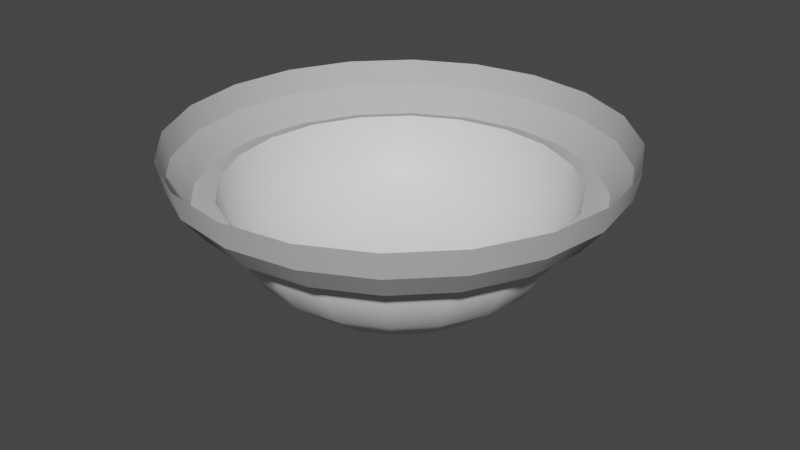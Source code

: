 # Source: ceilingLight.blend  (saved by Blender 2.92.15; exported with 4.5.12 LTS)
import bpy
from mathutils import Matrix  # noqa: F401  (used for matrix-valued properties, if any)

bpy.ops.wm.read_factory_settings(use_empty=True)
scene = bpy.context.scene
scene.name = 'Scene'

# ---- collections
col_collection = bpy.data.collections.new('Collection'); scene.collection.children.link(col_collection)

# ---- materials (node trees are filled in below, after node groups)
mat_lightbase = bpy.data.materials.new('LightBase')
mat_lightbase.use_transparent_shadow = False
mat_lightbase.diffuse_color = (0.5, 0.5, 0.5, 1.0)
mat_lightbase.roughness = 1.0
mat_lightglass = bpy.data.materials.new('LightGlass')
mat_lightglass.use_transparent_shadow = False

# ---- material node trees
mat_lightbase.use_nodes = True; mat_lightbase.node_tree.nodes.clear()
_N = mat_lightbase.node_tree.nodes; _L = mat_lightbase.node_tree.links
n0 = _N.new('ShaderNodeBsdfPrincipled'); n0.name = 'Principled BSDF'; n0.location = (10, 300)
n0.distribution = 'GGX'
n0.subsurface_method = 'BURLEY'
n0.inputs[0].default_value = (0.5, 0.5, 0.5, 1.0)
n0.inputs[2].default_value = 1.0
n0.inputs[3].default_value = 1.0
n0.inputs[27].default_value = (0.0, 0.0, 0.0, 1.0)
n0.inputs[28].default_value = 1.0
n1 = _N.new('ShaderNodeOutputMaterial'); n1.name = 'Material Output'; n1.location = (300, 300)
_L.new(n0.outputs[0], n1.inputs[0])
n1.is_active_output = True
mat_lightglass.use_nodes = True; mat_lightglass.node_tree.nodes.clear()
_N = mat_lightglass.node_tree.nodes; _L = mat_lightglass.node_tree.links
n0 = _N.new('ShaderNodeBsdfPrincipled'); n0.name = 'Principled BSDF'; n0.location = (10, 300)
n0.distribution = 'GGX'
n0.subsurface_method = 'BURLEY'
n0.inputs[3].default_value = 1.45
n0.inputs[27].default_value = (0.0, 0.0, 0.0, 1.0)
n0.inputs[28].default_value = 1.0
n1 = _N.new('ShaderNodeOutputMaterial'); n1.name = 'Material Output'; n1.location = (300, 300)
_L.new(n0.outputs[0], n1.inputs[0])
n1.is_active_output = True

# ---- world
world_world = bpy.data.worlds.new('World'); scene.world = world_world
world_world.use_nodes = True; world_world.node_tree.nodes.clear()
_N = world_world.node_tree.nodes; _L = world_world.node_tree.links
n0 = _N.new('ShaderNodeOutputWorld'); n0.name = 'World Output'; n0.location = (300, 300)
n1 = _N.new('ShaderNodeBackground'); n1.name = 'Background'; n1.location = (10, 300)
n1.inputs[0].default_value = (0.05088, 0.05088, 0.05088, 1.0)
_L.new(n1.outputs[0], n0.inputs[0])
n0.is_active_output = True
world_world.color = (0.05088, 0.05088, 0.05088)
world_world.use_sun_shadow = False
world_world.sun_shadow_jitter_overblur = 0.0

# ---- meshes
me_eb_ceiling_light_01 = bpy.data.meshes.new('eb_ceiling_light_01')
me_eb_ceiling_light_01.from_pydata([(15.44, 0.0, -11.22), (18.15, 0.0, -5.897), (17.7, -2.217, -5.75), (15.05, -2.217, -10.94), (11.22, 0.0, -15.44), (10.94, -2.217, -15.05), (5.897, 0.0, -18.15), (5.75, -2.217, -17.7), (0.0, 0.0, -19.08), (0.0, -2.217, -18.61), (-5.897, 0.0, -18.15), (-5.75, -2.217, -17.7), (-11.22, 0.0, -15.44), (-10.94, -2.217, -15.05), (-15.44, 0.0, -11.22), (-15.05, -2.217, -10.94), (-18.15, 0.0, -5.897), (-17.7, -2.217, -5.75), (-19.08, 0.0, 0.0), (-18.61, -2.217, 0.0), (-18.15, 0.0, 5.897), (-17.7, -2.217, 5.75), (-15.44, 0.0, 11.22), (-15.05, -2.217, 10.94), (-11.22, 0.0, 15.44), (-10.94, -2.217, 15.05), (-5.897, 0.0, 18.15), (-5.75, -2.217, 17.7), (-1e-06, 0.0, 19.08), (-1e-06, -2.217, 18.61), (5.897, 0.0, 18.15), (5.75, -2.217, 17.7), (11.22, 0.0, 15.44), (10.94, -2.217, 15.05), (15.44, 0.0, 11.22), (15.05, -2.217, 10.94), (18.15, 0.0, 5.897), (17.7, -2.217, 5.75), (19.08, 0.0, 0.0), (18.61, -2.217, 0.0), (0.4301, -15.45, -0.1398), (0.0, -15.45, 0.0), (0.1398, -15.45, -0.4301), (-0.2658, -15.45, -0.3659), (-0.4522, -15.45, -1.2e-05), (-0.2658, -15.45, 0.3659), (0.1398, -15.45, 0.4301), (0.3659, -15.45, 0.2658), (16.0, -4.488, -5.198), (13.61, -4.488, -9.888), (9.888, -4.488, -13.61), (5.198, -4.488, -16.0), (0.0, -4.488, -16.82), (-5.198, -4.488, -16.0), (-9.888, -4.488, -13.61), (-13.61, -4.488, -9.888), (-16.0, -4.488, -5.198), (-16.82, -4.488, 0.0), (-16.0, -4.488, 5.198), (-13.61, -4.488, 9.888), (-9.888, -4.488, 13.61), (-5.198, -4.488, 16.0), (-1e-06, -4.488, 16.82), (5.198, -4.488, 16.0), (9.888, -4.488, 13.61), (13.61, -4.488, 9.888), (16.0, -4.488, 5.198), (16.82, -4.488, 0.0), (14.08, -3.94, -4.574), (11.97, -3.94, -8.7), (8.7, -3.94, -11.97), (4.574, -3.94, -14.08), (1e-06, -3.94, -14.8), (-4.574, -3.94, -14.08), (-8.7, -3.94, -11.97), (-11.97, -3.94, -8.7), (-14.08, -3.94, -4.574), (-14.8, -3.94, 0.0), (-14.08, -3.94, 4.574), (-11.97, -3.94, 8.7), (-8.7, -3.94, 11.97), (-4.574, -3.94, 14.08), (-1e-06, -3.94, 14.8), (4.574, -3.94, 14.08), (8.7, -3.94, 11.97), (11.97, -3.94, 8.7), (14.08, -3.94, 4.574), (14.8, -3.94, 0.0), (7.132, -12.75, -5.182), (8.384, -12.75, -2.724), (2.202, -13.96, -0.7154), (1.873, -13.96, -1.361), (5.182, -12.75, -7.132), (1.361, -13.96, -1.873), (2.724, -12.75, -8.384), (0.7154, -13.96, -2.202), (2e-06, -12.75, -8.816), (3e-06, -13.96, -2.315), (-2.724, -12.75, -8.384), (-0.7154, -13.96, -2.202), (-5.182, -12.75, -7.132), (-1.361, -13.96, -1.873), (-7.132, -12.75, -5.182), (-1.873, -13.96, -1.361), (-8.384, -12.75, -2.724), (-2.202, -13.96, -0.7154), (-8.816, -12.75, 0.0), (-2.315, -13.96, 0.0), (-8.384, -12.75, 2.724), (-2.202, -13.96, 0.7154), (-7.132, -12.75, 5.182), (-1.873, -13.96, 1.361), (-5.182, -12.75, 7.132), (-1.361, -13.96, 1.873), (-2.724, -12.75, 8.384), (-0.7154, -13.96, 2.202), (-2e-06, -12.75, 8.816), (-3e-06, -13.96, 2.315), (2.724, -12.75, 8.384), (0.7154, -13.96, 2.202), (5.182, -12.75, 7.132), (1.361, -13.96, 1.873), (7.132, -12.75, 5.182), (1.873, -13.96, 1.361), (8.384, -12.75, 2.724), (2.202, -13.96, 0.7154), (8.816, -12.75, -1.2e-05), (2.315, -13.96, -1.2e-05), (0.8071, -14.59, -0.2623), (0.2622, -14.59, -0.8071), (-0.4988, -14.59, -0.6865), (-0.8486, -14.59, 0.0), (-0.4988, -14.59, 0.6865), (0.2622, -14.59, 0.8071), (0.6865, -14.59, 0.4988), (13.39, -7.095, -4.351), (11.72, -9.9, -3.81), (9.974, -9.9, -7.246), (11.39, -7.095, -8.276), (14.08, -7.095, -1.2e-05), (12.33, -9.9, -1.2e-05), (7.246, -9.9, -9.974), (8.276, -7.095, -11.39), (3.81, -9.9, -11.72), (4.351, -7.095, -13.39), (1e-06, -9.9, -12.33), (1e-06, -7.095, -14.08), (-3.81, -9.9, -11.72), (-4.351, -7.095, -13.39), (-7.246, -9.9, -9.974), (-8.276, -7.095, -11.39), (-9.974, -9.9, -7.246), (-11.39, -7.095, -8.276), (-11.72, -9.9, -3.81), (-13.39, -7.095, -4.351), (-12.33, -9.9, 0.0), (-14.08, -7.095, 0.0), (-11.72, -9.9, 3.81), (-13.39, -7.095, 4.351), (-9.974, -9.9, 7.246), (-11.39, -7.095, 8.276), (-7.246, -9.9, 9.974), (-8.276, -7.095, 11.39), (-3.81, -9.9, 11.72), (-4.351, -7.095, 13.39), (-1e-06, -9.9, 12.33), (-1e-06, -7.095, 14.08), (3.81, -9.9, 11.72), (4.351, -7.095, 13.39), (7.246, -9.9, 9.974), (8.276, -7.095, 11.39), (9.974, -9.9, 7.246), (11.39, -7.095, 8.276), (11.72, -9.9, 3.81), (13.39, -7.095, 4.351)], [], [(0, 1, 2, 3), (4, 0, 3, 5), (6, 4, 5, 7), (8, 6, 7, 9), (10, 8, 9, 11), (12, 10, 11, 13), (14, 12, 13, 15), (16, 14, 15, 17), (18, 16, 17, 19), (20, 18, 19, 21), (22, 20, 21, 23), (24, 22, 23, 25), (26, 24, 25, 27), (28, 26, 27, 29), (30, 28, 29, 31), (32, 30, 31, 33), (34, 32, 33, 35), (36, 34, 35, 37), (38, 36, 37, 39), (1, 38, 39, 2), (40, 41, 42), (42, 41, 43), (43, 41, 44), (44, 41, 45), (45, 41, 46), (46, 41, 47), (47, 41, 40), (3, 2, 48, 49), (5, 3, 49, 50), (7, 5, 50, 51), (9, 7, 51, 52), (11, 9, 52, 53), (13, 11, 53, 54), (15, 13, 54, 55), (17, 15, 55, 56), (19, 17, 56, 57), (21, 19, 57, 58), (23, 21, 58, 59), (25, 23, 59, 60), (27, 25, 60, 61), (29, 27, 61, 62), (31, 29, 62, 63), (33, 31, 63, 64), (35, 33, 64, 65), (37, 35, 65, 66), (39, 37, 66, 67), (2, 39, 67, 48), (49, 48, 68, 69), (50, 49, 69, 70), (51, 50, 70, 71), (52, 51, 71, 72), (53, 52, 72, 73), (54, 53, 73, 74), (55, 54, 74, 75), (56, 55, 75, 76), (57, 56, 76, 77), (58, 57, 77, 78), (59, 58, 78, 79), (60, 59, 79, 80), (61, 60, 80, 81), (62, 61, 81, 82), (63, 62, 82, 83), (64, 63, 83, 84), (65, 64, 84, 85), (66, 65, 85, 86), (67, 66, 86, 87), (48, 67, 87, 68), (88, 89, 90, 91), (92, 88, 91, 93), (94, 92, 93, 95), (96, 94, 95, 97), (98, 96, 97, 99), (100, 98, 99, 101), (102, 100, 101, 103), (104, 102, 103, 105), (106, 104, 105, 107), (108, 106, 107, 109), (110, 108, 109, 111), (112, 110, 111, 113), (114, 112, 113, 115), (116, 114, 115, 117), (118, 116, 117, 119), (120, 118, 119, 121), (122, 120, 121, 123), (124, 122, 123, 125), (126, 124, 125, 127), (89, 126, 127, 90), (91, 90, 128), (93, 91, 128, 129), (95, 93, 129), (97, 95, 129), (99, 97, 129, 130), (101, 99, 130), (103, 101, 130), (105, 103, 130, 131), (107, 105, 131), (109, 107, 131), (111, 109, 131, 132), (113, 111, 132), (115, 113, 132), (117, 115, 132, 133), (119, 117, 133), (121, 119, 133), (123, 121, 133, 134), (125, 123, 134), (127, 125, 134, 128), (90, 127, 128), (40, 42, 129, 128), (42, 43, 130, 129), (43, 44, 131, 130), (44, 45, 132, 131), (45, 46, 133, 132), (46, 47, 134, 133), (47, 40, 128, 134), (135, 136, 137, 138), (136, 135, 139, 140), (138, 137, 141, 142), (142, 141, 143, 144), (144, 143, 145, 146), (146, 145, 147, 148), (148, 147, 149, 150), (150, 149, 151, 152), (152, 151, 153, 154), (154, 153, 155, 156), (156, 155, 157, 158), (158, 157, 159, 160), (160, 159, 161, 162), (162, 161, 163, 164), (164, 163, 165, 166), (166, 165, 167, 168), (168, 167, 169, 170), (170, 169, 171, 172), (172, 171, 173, 174), (174, 173, 140, 139), (69, 68, 135, 138), (70, 69, 138, 142), (71, 70, 142, 144), (72, 71, 144, 146), (73, 72, 146, 148), (74, 73, 148, 150), (75, 74, 150, 152), (76, 75, 152, 154), (77, 76, 154, 156), (78, 77, 156, 158), (79, 78, 158, 160), (80, 79, 160, 162), (81, 80, 162, 164), (82, 81, 164, 166), (83, 82, 166, 168), (84, 83, 168, 170), (85, 84, 170, 172), (86, 85, 172, 174), (87, 86, 174, 139), (68, 87, 139, 135), (137, 136, 89, 88), (141, 137, 88, 92), (143, 141, 92, 94), (145, 143, 94, 96), (147, 145, 96, 98), (149, 147, 98, 100), (151, 149, 100, 102), (153, 151, 102, 104), (155, 153, 104, 106), (157, 155, 106, 108), (159, 157, 108, 110), (161, 159, 110, 112), (163, 161, 112, 114), (165, 163, 114, 116), (167, 165, 116, 118), (169, 167, 118, 120), (171, 169, 120, 122), (173, 171, 122, 124), (140, 173, 124, 126), (136, 140, 126, 89)])
me_eb_ceiling_light_01.polygons.foreach_set('use_smooth', [True] * 174)
me_eb_ceiling_light_01.polygons.foreach_set('material_index', [0, 0, 0, 0, 0, 0, 0, 0, 0, 0, 0, 0, 0, 0, 0, 0, 0, 0, 0, 0, 1, 1, 1, 1, 1, 1, 1, 0, 0, 0, 0, 0, 0, 0, 0, 0, 0, 0, 0, 0, 0, 0, 0, 0, 0, 0, 0, 0, 0, 0, 0, 0, 0, 0, 0, 0, 0, 0, 0, 0, 0, 0, 0, 0, 0, 0, 0, 1, 1, 1, 1, 1, 1, 1, 1, 1, 1, 1, 1, 1, 1, 1, 1, 1, 1, 1, 1, 1, 1, 1, 1, 1, 1, 1, 1, 1, 1, 1, 1, 1, 1, 1, 1, 1, 1, 1, 1, 1, 1, 1, 1, 1, 1, 1, 1, 1, 1, 1, 1, 1, 1, 1, 1, 1, 1, 1, 1, 1, 1, 1, 1, 1, 1, 1, 1, 1, 1, 1, 1, 1, 1, 1, 1, 1, 1, 1, 1, 1, 1, 1, 1, 1, 1, 1, 1, 1, 1, 1, 1, 1, 1, 1, 1, 1, 1, 1, 1, 1, 1, 1, 1, 1, 1, 1])
_k = set([(0, 1), (0, 4), (1, 38), (2, 3), (2, 39), (3, 5), (4, 6), (5, 7), (6, 8), (7, 9), (8, 10), (9, 11), (10, 12), (11, 13), (12, 14), (13, 15), (14, 16), (15, 17), (16, 18), (17, 19), (18, 20), (19, 21), (20, 22), (21, 23), (22, 24), (23, 25), (24, 26), (25, 27), (26, 28), (27, 29), (28, 30), (29, 31), (30, 32), (31, 33), (32, 34), (33, 35), (34, 36), (35, 37), (36, 38), (37, 39), (48, 49), (48, 67), (49, 50), (50, 51), (51, 52), (52, 53), (53, 54), (54, 55), (55, 56), (56, 57), (57, 58), (58, 59), (59, 60), (60, 61), (61, 62), (62, 63), (63, 64), (64, 65), (65, 66), (66, 67), (68, 69), (68, 87), (69, 70), (70, 71), (71, 72), (72, 73), (73, 74), (74, 75), (75, 76), (76, 77), (77, 78), (78, 79), (79, 80), (80, 81), (81, 82), (82, 83), (83, 84), (84, 85), (85, 86), (86, 87), (90, 91), (90, 127), (91, 93), (93, 95), (95, 97), (97, 99), (99, 101), (101, 103), (103, 105), (105, 107), (107, 109), (109, 111), (111, 113), (113, 115), (115, 117), (117, 119), (119, 121), (121, 123), (123, 125), (125, 127), (128, 129), (128, 134), (129, 130), (130, 131), (131, 132), (132, 133), (133, 134)])
me_eb_ceiling_light_01.attributes.new('sharp_edge', 'BOOLEAN', 'EDGE').data.foreach_set('value', [ (min(e.vertices), max(e.vertices)) in _k for e in me_eb_ceiling_light_01.edges])
_uv = me_eb_ceiling_light_01.uv_layers.new(name='UVMap')
_uv.uv.foreach_set('vector', [0.2087, 0.3831, 0.1111, 0.3831, 0.1111, 0.3337, 0.2087, 0.3337, 0.3064, 0.3831, 0.2087, 0.3831, 0.2087, 0.3337, 0.3064, 0.3337, 0.404, 0.3831, 0.3064, 0.3831, 0.3064, 0.3337, 0.404, 0.3337, 0.5017, 0.3831, 0.404, 0.3831, 0.404, 0.3337, 0.5017, 0.3337, 0.5993, 0.3831, 0.5017, 0.3831, 0.5017, 0.3337, 0.5993, 0.3337, 0.697, 0.3831, 0.5993, 0.3831, 0.5993, 0.3337, 0.697, 0.3337, 0.7946, 0.3831, 0.697, 0.3831, 0.697, 0.3337, 0.7946, 0.3337, 0.8923, 0.3831, 0.7946, 0.3831, 0.7946, 0.3337, 0.8923, 0.3337, 0.9899, 0.3831, 0.8923, 0.3831, 0.8923, 0.3337, 0.9899, 0.3337, 0.1093, 0.1963, 0.01165, 0.1963, 0.01165, 0.1468, 0.1093, 0.1468, 0.2069, 0.1963, 0.1093, 0.1963, 0.1093, 0.1468, 0.2069, 0.1468, 0.3046, 0.1963, 0.2069, 0.1963, 0.2069, 0.1468, 0.3046, 0.1468, 0.4022, 0.1963, 0.3046, 0.1963, 0.3046, 0.1468, 0.4022, 0.1468, 0.4999, 0.1963, 0.4022, 0.1963, 0.4022, 0.1468, 0.4999, 0.1468, 0.5975, 0.1963, 0.4999, 0.1963, 0.4999, 0.1468, 0.5975, 0.1468, 0.6952, 0.1963, 0.5975, 0.1963, 0.5975, 0.1468, 0.6952, 0.1468, 0.7928, 0.1963, 0.6952, 0.1963, 0.6952, 0.1468, 0.7928, 0.1468, 0.8905, 0.1963, 0.7928, 0.1963, 0.7928, 0.1468, 0.8905, 0.1468, 0.9881, 0.1963, 0.8905, 0.1963, 0.8905, 0.1468, 0.9881, 0.1468, 0.1111, 0.3831, 0.01342, 0.3831, 0.01342, 0.3337, 0.1111, 0.3337, 0.6862, 0.529, 0.7034, 0.5234, 0.6977, 0.5407, 0.6977, 0.5407, 0.7034, 0.5234, 0.714, 0.5381, 0.714, 0.5381, 0.7034, 0.5234, 0.7215, 0.5235, 0.7215, 0.5235, 0.7034, 0.5234, 0.7141, 0.5089, 0.7141, 0.5089, 0.7034, 0.5234, 0.6975, 0.506, 0.6975, 0.506, 0.7034, 0.5234, 0.6887, 0.5124, 0.6887, 0.5124, 0.7034, 0.5234, 0.6862, 0.529, 0.2087, 0.3337, 0.1111, 0.3337, 0.1111, 0.2694, 0.2087, 0.2694, 0.3064, 0.3337, 0.2087, 0.3337, 0.2087, 0.2694, 0.3064, 0.2694, 0.404, 0.3337, 0.3064, 0.3337, 0.3064, 0.2694, 0.404, 0.2694, 0.5017, 0.3337, 0.404, 0.3337, 0.404, 0.2694, 0.5017, 0.2694, 0.5993, 0.3337, 0.5017, 0.3337, 0.5017, 0.2694, 0.5993, 0.2694, 0.697, 0.3337, 0.5993, 0.3337, 0.5993, 0.2694, 0.697, 0.2694, 0.7946, 0.3337, 0.697, 0.3337, 0.697, 0.2694, 0.7946, 0.2694, 0.8923, 0.3337, 0.7946, 0.3337, 0.7946, 0.2694, 0.8923, 0.2694, 0.9899, 0.3337, 0.8923, 0.3337, 0.8923, 0.2694, 0.9899, 0.2694, 0.1093, 0.1468, 0.01165, 0.1468, 0.01165, 0.08257, 0.1093, 0.08257, 0.2069, 0.1468, 0.1093, 0.1468, 0.1093, 0.08257, 0.2069, 0.08257, 0.3046, 0.1468, 0.2069, 0.1468, 0.2069, 0.08257, 0.3046, 0.08257, 0.4022, 0.1468, 0.3046, 0.1468, 0.3046, 0.08257, 0.4022, 0.08257, 0.4999, 0.1468, 0.4022, 0.1468, 0.4022, 0.08257, 0.4999, 0.08257, 0.5975, 0.1468, 0.4999, 0.1468, 0.4999, 0.08257, 0.5975, 0.08257, 0.6952, 0.1468, 0.5975, 0.1468, 0.5975, 0.08257, 0.6952, 0.08257, 0.7928, 0.1468, 0.6952, 0.1468, 0.6952, 0.08257, 0.7928, 0.08257, 0.8905, 0.1468, 0.7928, 0.1468, 0.7928, 0.08257, 0.8905, 0.08257, 0.9881, 0.1468, 0.8905, 0.1468, 0.8905, 0.08257, 0.9881, 0.08257, 0.1111, 0.3337, 0.01342, 0.3337, 0.01342, 0.2694, 0.1111, 0.2694, 0.2087, 0.2694, 0.1111, 0.2694, 0.1111, 0.2089, 0.2087, 0.2089, 0.3064, 0.2694, 0.2087, 0.2694, 0.2087, 0.2089, 0.3064, 0.2089, 0.404, 0.2694, 0.3064, 0.2694, 0.3064, 0.2089, 0.404, 0.2089, 0.5017, 0.2694, 0.404, 0.2694, 0.404, 0.2089, 0.5017, 0.2089, 0.5993, 0.2694, 0.5017, 0.2694, 0.5017, 0.2089, 0.5993, 0.2089, 0.697, 0.2694, 0.5993, 0.2694, 0.5993, 0.2089, 0.697, 0.2089, 0.7946, 0.2694, 0.697, 0.2694, 0.697, 0.2089, 0.7946, 0.2089, 0.8923, 0.2694, 0.7946, 0.2694, 0.7946, 0.2089, 0.8923, 0.2089, 0.9899, 0.2694, 0.8923, 0.2694, 0.8923, 0.2089, 0.9899, 0.2089, 0.1093, 0.08257, 0.01165, 0.08257, 0.01165, 0.02201, 0.1093, 0.02201, 0.2069, 0.08257, 0.1093, 0.08257, 0.1093, 0.02201, 0.2069, 0.02201, 0.3046, 0.08257, 0.2069, 0.08257, 0.2069, 0.02201, 0.3046, 0.02201, 0.4022, 0.08257, 0.3046, 0.08257, 0.3046, 0.02201, 0.4022, 0.02201, 0.4999, 0.08257, 0.4022, 0.08257, 0.4022, 0.02201, 0.4999, 0.02201, 0.5975, 0.08257, 0.4999, 0.08257, 0.4999, 0.02201, 0.5975, 0.02201, 0.6952, 0.08257, 0.5975, 0.08257, 0.5975, 0.02201, 0.6952, 0.02201, 0.7928, 0.08257, 0.6952, 0.08257, 0.6952, 0.02201, 0.7928, 0.02201, 0.8905, 0.08257, 0.7928, 0.08257, 0.7928, 0.02201, 0.8905, 0.02201, 0.9881, 0.08257, 0.8905, 0.08257, 0.8905, 0.02201, 0.9881, 0.02201, 0.1111, 0.2694, 0.01342, 0.2694, 0.01342, 0.2089, 0.1111, 0.2089, 0.2061, 0.7663, 0.188, 0.7308, 0.276, 0.7019, 0.2813, 0.712, 0.2343, 0.7945, 0.2061, 0.7663, 0.2813, 0.712, 0.2888, 0.7192, 0.2698, 0.8126, 0.2343, 0.7945, 0.2888, 0.7192, 0.2984, 0.7245, 0.3092, 0.8189, 0.2698, 0.8126, 0.2984, 0.7245, 0.3092, 0.7259, 0.3485, 0.8126, 0.3092, 0.8189, 0.3092, 0.7259, 0.3198, 0.7244, 0.3841, 0.7945, 0.3485, 0.8126, 0.3198, 0.7244, 0.3296, 0.7193, 0.4123, 0.7663, 0.3841, 0.7945, 0.3296, 0.7193, 0.3369, 0.7118, 0.4304, 0.7308, 0.4123, 0.7663, 0.3369, 0.7118, 0.3424, 0.7021, 0.4366, 0.6914, 0.4304, 0.7308, 0.3424, 0.7021, 0.3433, 0.6913, 0.4304, 0.652, 0.4366, 0.6914, 0.3433, 0.6913, 0.3425, 0.6809, 0.4123, 0.6165, 0.4304, 0.652, 0.3425, 0.6809, 0.337, 0.6708, 0.3841, 0.5883, 0.4123, 0.6165, 0.337, 0.6708, 0.3294, 0.6636, 0.3485, 0.5702, 0.3841, 0.5883, 0.3294, 0.6636, 0.3202, 0.6583, 0.3092, 0.564, 0.3485, 0.5702, 0.3202, 0.6583, 0.3087, 0.6569, 0.2698, 0.5702, 0.3092, 0.564, 0.3087, 0.6569, 0.2988, 0.6584, 0.2343, 0.5883, 0.2698, 0.5702, 0.2988, 0.6584, 0.2886, 0.6635, 0.2061, 0.6165, 0.2343, 0.5883, 0.2886, 0.6635, 0.2813, 0.671, 0.188, 0.652, 0.2061, 0.6165, 0.2813, 0.671, 0.2761, 0.6807, 0.1817, 0.6914, 0.188, 0.652, 0.2761, 0.6807, 0.2748, 0.6915, 0.188, 0.7308, 0.1817, 0.6914, 0.2748, 0.6915, 0.276, 0.7019, 0.6177, 0.5858, 0.6026, 0.5562, 0.6663, 0.5355, 0.6411, 0.6092, 0.6177, 0.5858, 0.6663, 0.5355, 0.6914, 0.5605, 0.6706, 0.6243, 0.6411, 0.6092, 0.6914, 0.5605, 0.7034, 0.6294, 0.6706, 0.6243, 0.6914, 0.5605, 0.7361, 0.6242, 0.7034, 0.6294, 0.6914, 0.5605, 0.7263, 0.555, 0.7657, 0.6092, 0.7361, 0.6242, 0.7263, 0.555, 0.7891, 0.5857, 0.7657, 0.6092, 0.7263, 0.555, 0.8042, 0.5562, 0.7891, 0.5857, 0.7263, 0.555, 0.7424, 0.5234, 0.8094, 0.5235, 0.8042, 0.5562, 0.7424, 0.5234, 0.8042, 0.4907, 0.8094, 0.5235, 0.7424, 0.5234, 0.7891, 0.4612, 0.8042, 0.4907, 0.7424, 0.5234, 0.7263, 0.4919, 0.7657, 0.4377, 0.7891, 0.4612, 0.7263, 0.4919, 0.7361, 0.4227, 0.7657, 0.4377, 0.7263, 0.4919, 0.7034, 0.4175, 0.7361, 0.4227, 0.7263, 0.4919, 0.6914, 0.4863, 0.6706, 0.4227, 0.7034, 0.4175, 0.6914, 0.4863, 0.6411, 0.4377, 0.6706, 0.4227, 0.6914, 0.4863, 0.6176, 0.4612, 0.6411, 0.4377, 0.6914, 0.4863, 0.6717, 0.5006, 0.6026, 0.4907, 0.6176, 0.4612, 0.6717, 0.5006, 0.5974, 0.5235, 0.6026, 0.4907, 0.6717, 0.5006, 0.6663, 0.5355, 0.6026, 0.5562, 0.5974, 0.5235, 0.6663, 0.5355, 0.6862, 0.529, 0.6977, 0.5407, 0.6914, 0.5605, 0.6663, 0.5355, 0.6977, 0.5407, 0.714, 0.5381, 0.7263, 0.555, 0.6914, 0.5605, 0.714, 0.5381, 0.7215, 0.5235, 0.7424, 0.5234, 0.7263, 0.555, 0.7215, 0.5235, 0.7141, 0.5089, 0.7263, 0.4919, 0.7424, 0.5234, 0.7141, 0.5089, 0.6975, 0.506, 0.6914, 0.4863, 0.7263, 0.4919, 0.6975, 0.506, 0.6887, 0.5124, 0.6717, 0.5006, 0.6914, 0.4863, 0.6887, 0.5124, 0.6862, 0.529, 0.6663, 0.5355, 0.6717, 0.5006, 0.07785, 0.7666, 0.1245, 0.7514, 0.1521, 0.8055, 0.1124, 0.8344, 0.1245, 0.7514, 0.07785, 0.7666, 0.06595, 0.6914, 0.1151, 0.6914, 0.1124, 0.8344, 0.1521, 0.8055, 0.1951, 0.8485, 0.1662, 0.8882, 0.1662, 0.8882, 0.1951, 0.8485, 0.2492, 0.876, 0.234, 0.9227, 0.234, 0.9227, 0.2492, 0.876, 0.3092, 0.8855, 0.3092, 0.9346, 0.3092, 0.9346, 0.3092, 0.8855, 0.3691, 0.876, 0.3843, 0.9227, 0.3843, 0.9227, 0.3691, 0.876, 0.4233, 0.8485, 0.4521, 0.8882, 0.4521, 0.8882, 0.4233, 0.8485, 0.4662, 0.8055, 0.5059, 0.8344, 0.5059, 0.8344, 0.4662, 0.8055, 0.4938, 0.7514, 0.5405, 0.7666, 0.5405, 0.7666, 0.4938, 0.7514, 0.5033, 0.6914, 0.5524, 0.6914, 0.5524, 0.6914, 0.5033, 0.6914, 0.4938, 0.6314, 0.5405, 0.6163, 0.5405, 0.6163, 0.4938, 0.6314, 0.4662, 0.5773, 0.5059, 0.5485, 0.5059, 0.5485, 0.4662, 0.5773, 0.4233, 0.5344, 0.4521, 0.4947, 0.4521, 0.4947, 0.4233, 0.5344, 0.3691, 0.5068, 0.3843, 0.4601, 0.3843, 0.4601, 0.3691, 0.5068, 0.3092, 0.4973, 0.3092, 0.4482, 0.3092, 0.4482, 0.3092, 0.4973, 0.2492, 0.5068, 0.234, 0.4601, 0.234, 0.4601, 0.2492, 0.5068, 0.1951, 0.5344, 0.1662, 0.4947, 0.1662, 0.4947, 0.1951, 0.5344, 0.1521, 0.5773, 0.1124, 0.5485, 0.1124, 0.5485, 0.1521, 0.5773, 0.1245, 0.6314, 0.07785, 0.6163, 0.07785, 0.6163, 0.1245, 0.6314, 0.1151, 0.6914, 0.06595, 0.6914, 0.06792, 0.8667, 0.02557, 0.7836, 0.07785, 0.7666, 0.1124, 0.8344, 0.1339, 0.9327, 0.06792, 0.8667, 0.1124, 0.8344, 0.1662, 0.8882, 0.217, 0.975, 0.1339, 0.9327, 0.1662, 0.8882, 0.234, 0.9227, 0.3092, 0.9896, 0.217, 0.975, 0.234, 0.9227, 0.3092, 0.9346, 0.4013, 0.975, 0.3092, 0.9896, 0.3092, 0.9346, 0.3843, 0.9227, 0.4844, 0.9327, 0.4013, 0.975, 0.3843, 0.9227, 0.4521, 0.8882, 0.5504, 0.8667, 0.4844, 0.9327, 0.4521, 0.8882, 0.5059, 0.8344, 0.5928, 0.7836, 0.5504, 0.8667, 0.5059, 0.8344, 0.5405, 0.7666, 0.6073, 0.6914, 0.5928, 0.7836, 0.5405, 0.7666, 0.5524, 0.6914, 0.5928, 0.5993, 0.6073, 0.6914, 0.5524, 0.6914, 0.5405, 0.6163, 0.5504, 0.5161, 0.5928, 0.5993, 0.5405, 0.6163, 0.5059, 0.5485, 0.4844, 0.4502, 0.5504, 0.5161, 0.5059, 0.5485, 0.4521, 0.4947, 0.4013, 0.4078, 0.4844, 0.4502, 0.4521, 0.4947, 0.3843, 0.4601, 0.3092, 0.3932, 0.4013, 0.4078, 0.3843, 0.4601, 0.3092, 0.4482, 0.217, 0.4078, 0.3092, 0.3932, 0.3092, 0.4482, 0.234, 0.4601, 0.1339, 0.4502, 0.217, 0.4078, 0.234, 0.4601, 0.1662, 0.4947, 0.06792, 0.5162, 0.1339, 0.4502, 0.1662, 0.4947, 0.1124, 0.5485, 0.02557, 0.5993, 0.06792, 0.5162, 0.1124, 0.5485, 0.07785, 0.6163, 0.01097, 0.6914, 0.02557, 0.5993, 0.07785, 0.6163, 0.06595, 0.6914, 0.02557, 0.7836, 0.01097, 0.6914, 0.06595, 0.6914, 0.07785, 0.7666, 0.1521, 0.8055, 0.1245, 0.7514, 0.188, 0.7308, 0.2061, 0.7663, 0.1951, 0.8485, 0.1521, 0.8055, 0.2061, 0.7663, 0.2343, 0.7945, 0.2492, 0.876, 0.1951, 0.8485, 0.2343, 0.7945, 0.2698, 0.8126, 0.3092, 0.8855, 0.2492, 0.876, 0.2698, 0.8126, 0.3092, 0.8189, 0.3691, 0.876, 0.3092, 0.8855, 0.3092, 0.8189, 0.3485, 0.8126, 0.4233, 0.8485, 0.3691, 0.876, 0.3485, 0.8126, 0.3841, 0.7945, 0.4662, 0.8055, 0.4233, 0.8485, 0.3841, 0.7945, 0.4123, 0.7663, 0.4938, 0.7514, 0.4662, 0.8055, 0.4123, 0.7663, 0.4304, 0.7308, 0.5033, 0.6914, 0.4938, 0.7514, 0.4304, 0.7308, 0.4366, 0.6914, 0.4938, 0.6314, 0.5033, 0.6914, 0.4366, 0.6914, 0.4304, 0.652, 0.4662, 0.5773, 0.4938, 0.6314, 0.4304, 0.652, 0.4123, 0.6165, 0.4233, 0.5344, 0.4662, 0.5773, 0.4123, 0.6165, 0.3841, 0.5883, 0.3691, 0.5068, 0.4233, 0.5344, 0.3841, 0.5883, 0.3485, 0.5702, 0.3092, 0.4973, 0.3691, 0.5068, 0.3485, 0.5702, 0.3092, 0.564, 0.2492, 0.5068, 0.3092, 0.4973, 0.3092, 0.564, 0.2698, 0.5702, 0.1951, 0.5344, 0.2492, 0.5068, 0.2698, 0.5702, 0.2343, 0.5883, 0.1521, 0.5773, 0.1951, 0.5344, 0.2343, 0.5883, 0.2061, 0.6165, 0.1245, 0.6314, 0.1521, 0.5773, 0.2061, 0.6165, 0.188, 0.652, 0.1151, 0.6914, 0.1245, 0.6314, 0.188, 0.652, 0.1817, 0.6914, 0.1245, 0.7514, 0.1151, 0.6914, 0.1817, 0.6914, 0.188, 0.7308])
me_eb_ceiling_light_01.materials.append(mat_lightbase)
me_eb_ceiling_light_01.materials.append(mat_lightglass)
me_eb_ceiling_light_01.use_remesh_fix_poles = True
me_eb_ceiling_light_01.use_remesh_preserve_attributes = False
me_eb_ceiling_light_01.use_mirror_vertex_groups = False
me_eb_ceiling_light_01.update()
me_eb_ceiling_light_01.normals_split_custom_set([tuple(v) for v in zip(*[iter([0.791, -0.2097, -0.5747, 0.9299, -0.2097, -0.3021, 0.9299, -0.2097, -0.3021, 0.791, -0.2097, -0.5747, 0.5747, -0.2097, -0.791, 0.791, -0.2097, -0.5747, 0.791, -0.2097, -0.5747, 0.5747, -0.2097, -0.791, 0.3021, -0.2097, -0.9299, 0.5747, -0.2097, -0.791, 0.5747, -0.2097, -0.791, 0.3021, -0.2097, -0.9299, 0.0, -0.2097, -0.9778, 0.3021, -0.2097, -0.9299, 0.3021, -0.2097, -0.9299, 0.0, -0.2097, -0.9778, -0.3021, -0.2097, -0.9299, 0.0, -0.2097, -0.9778, 0.0, -0.2097, -0.9778, -0.3021, -0.2097, -0.9299, -0.5747, -0.2097, -0.791, -0.3021, -0.2097, -0.9299, -0.3021, -0.2097, -0.9299, -0.5747, -0.2097, -0.791, -0.791, -0.2097, -0.5747, -0.5747, -0.2097, -0.791, -0.5747, -0.2097, -0.791, -0.791, -0.2097, -0.5747, -0.9299, -0.2097, -0.3021, -0.791, -0.2097, -0.5747, -0.791, -0.2097, -0.5747, -0.9299, -0.2097, -0.3021, -0.9778, -0.2097, 0.0, -0.9299, -0.2097, -0.3021, -0.9299, -0.2097, -0.3021, -0.9778, -0.2097, 0.0, -0.9299, -0.2097, 0.3021, -0.9778, -0.2097, 0.0, -0.9778, -0.2097, 0.0, -0.9299, -0.2097, 0.3021, -0.791, -0.2097, 0.5747, -0.9299, -0.2097, 0.3021, -0.9299, -0.2097, 0.3021, -0.791, -0.2097, 0.5747, -0.5747, -0.2097, 0.791, -0.791, -0.2097, 0.5747, -0.791, -0.2097, 0.5747, -0.5747, -0.2097, 0.791, -0.3021, -0.2097, 0.9299, -0.5747, -0.2097, 0.791, -0.5747, -0.2097, 0.791, -0.3021, -0.2097, 0.9299, -9.804e-09, -0.2097, 0.9778, -0.3021, -0.2097, 0.9299, -0.3021, -0.2097, 0.9299, -9.403e-09, -0.2097, 0.9778, 0.3021, -0.2097, 0.9299, -9.804e-09, -0.2097, 0.9778, -9.403e-09, -0.2097, 0.9778, 0.3021, -0.2097, 0.9299, 0.5747, -0.2097, 0.791, 0.3021, -0.2097, 0.9299, 0.3021, -0.2097, 0.9299, 0.5747, -0.2097, 0.791, 0.791, -0.2097, 0.5747, 0.5747, -0.2097, 0.791, 0.5747, -0.2097, 0.791, 0.791, -0.2097, 0.5747, 0.9299, -0.2097, 0.3021, 0.791, -0.2097, 0.5747, 0.791, -0.2097, 0.5747, 0.9299, -0.2097, 0.3021, 0.9778, -0.2097, 0.0, 0.9299, -0.2097, 0.3021, 0.9299, -0.2097, 0.3021, 0.9778, -0.2097, 0.0, 0.9299, -0.2097, -0.3021, 0.9778, -0.2097, 0.0, 0.9778, -0.2097, 0.0, 0.9299, -0.2097, -0.3021, 0.8248, -0.4979, -0.268, 0.0, -1.0, 2.09e-06, 0.268, -0.4979, -0.8248, 0.268, -0.4979, -0.8248, 0.0, -1.0, 2.09e-06, -0.5098, -0.4979, -0.7016, -0.5098, -0.4979, -0.7016, 0.0, -1.0, 2.09e-06, -0.8672, -0.4979, 1.431e-05, -0.8672, -0.4979, 1.431e-05, 0.0, -1.0, 2.09e-06, -0.5097, -0.4979, 0.7016, -0.5097, -0.4979, 0.7016, 0.0, -1.0, 2.09e-06, 0.1296, -0.4985, 0.8572, 0.1296, -0.4985, 0.8572, 0.0, -1.0, 2.09e-06, 0.7752, -0.4985, 0.3881, 0.7752, -0.4985, 0.3881, 0.0, -1.0, 2.09e-06, 0.8248, -0.4979, -0.268, 0.6362, -0.6177, -0.4622, 0.7479, -0.6177, -0.243, 0.7479, -0.6177, -0.243, 0.6362, -0.6177, -0.4622, 0.4622, -0.6177, -0.6362, 0.6362, -0.6177, -0.4622, 0.6362, -0.6177, -0.4622, 0.4622, -0.6177, -0.6362, 0.243, -0.6177, -0.7479, 0.4622, -0.6177, -0.6362, 0.4622, -0.6177, -0.6362, 0.243, -0.6177, -0.7479, 0.0, -0.6177, -0.7864, 0.243, -0.6177, -0.7479, 0.243, -0.6177, -0.7479, 0.0, -0.6177, -0.7864, -0.243, -0.6177, -0.7479, 0.0, -0.6177, -0.7864, 0.0, -0.6177, -0.7864, -0.243, -0.6177, -0.7479, -0.4622, -0.6177, -0.6362, -0.243, -0.6177, -0.7479, -0.243, -0.6177, -0.7479, -0.4622, -0.6177, -0.6362, -0.6362, -0.6177, -0.4622, -0.4622, -0.6177, -0.6362, -0.4622, -0.6177, -0.6362, -0.6362, -0.6177, -0.4622, -0.7479, -0.6177, -0.243, -0.6362, -0.6177, -0.4622, -0.6362, -0.6177, -0.4622, -0.7479, -0.6177, -0.243, -0.7864, -0.6177, 0.0, -0.7479, -0.6177, -0.243, -0.7479, -0.6177, -0.243, -0.7864, -0.6177, 0.0, -0.7479, -0.6177, 0.243, -0.7864, -0.6177, 0.0, -0.7864, -0.6177, 0.0, -0.7479, -0.6177, 0.243, -0.6362, -0.6177, 0.4622, -0.7479, -0.6177, 0.243, -0.7479, -0.6177, 0.243, -0.6362, -0.6177, 0.4622, -0.4622, -0.6177, 0.6362, -0.6362, -0.6177, 0.4622, -0.6362, -0.6177, 0.4622, -0.4622, -0.6177, 0.6362, -0.243, -0.6177, 0.7479, -0.4622, -0.6177, 0.6362, -0.4622, -0.6177, 0.6362, -0.243, -0.6177, 0.7479, 0.0, -0.6177, 0.7864, -0.243, -0.6177, 0.7479, -0.243, -0.6177, 0.7479, 0.0, -0.6177, 0.7864, 0.243, -0.6177, 0.7479, 0.0, -0.6177, 0.7864, 0.0, -0.6177, 0.7864, 0.243, -0.6177, 0.7479, 0.4622, -0.6177, 0.6362, 0.243, -0.6177, 0.7479, 0.243, -0.6177, 0.7479, 0.4622, -0.6177, 0.6362, 0.6362, -0.6177, 0.4622, 0.4622, -0.6177, 0.6362, 0.4622, -0.6177, 0.6362, 0.6362, -0.6177, 0.4622, 0.7479, -0.6177, 0.243, 0.6362, -0.6177, 0.4622, 0.6362, -0.6177, 0.4622, 0.7479, -0.6177, 0.243, 0.7864, -0.6177, 2.139e-07, 0.7479, -0.6177, 0.243, 0.7479, -0.6177, 0.243, 0.7864, -0.6177, 2.476e-07, 0.7479, -0.6177, -0.243, 0.7864, -0.6177, 2.139e-07, 0.7864, -0.6177, 2.476e-07, 0.7479, -0.6177, -0.243, -0.2117, -0.9652, 0.1538, -0.2489, -0.9652, 0.08086, -0.2489, -0.9652, 0.08086, -0.2117, -0.9652, 0.1538, -0.1538, -0.9652, 0.2117, -0.2117, -0.9652, 0.1538, -0.2117, -0.9652, 0.1538, -0.1538, -0.9652, 0.2117, -0.08086, -0.9652, 0.2489, -0.1538, -0.9652, 0.2117, -0.1538, -0.9652, 0.2117, -0.08086, -0.9652, 0.2489, 1.182e-08, -0.9652, 0.2617, -0.08086, -0.9652, 0.2489, -0.08086, -0.9652, 0.2489, -1.299e-08, -0.9652, 0.2617, 0.08086, -0.9652, 0.2489, 1.182e-08, -0.9652, 0.2617, -1.299e-08, -0.9652, 0.2617, 0.08086, -0.9652, 0.2489, 0.1538, -0.9652, 0.2117, 0.08086, -0.9652, 0.2489, 0.08086, -0.9652, 0.2489, 0.1538, -0.9652, 0.2117, 0.2117, -0.9652, 0.1538, 0.1538, -0.9652, 0.2117, 0.1538, -0.9652, 0.2117, 0.2117, -0.9652, 0.1538, 0.2489, -0.9652, 0.08086, 0.2117, -0.9652, 0.1538, 0.2117, -0.9652, 0.1538, 0.2489, -0.9652, 0.08086, 0.2617, -0.9652, -2.233e-08, 0.2489, -0.9652, 0.08086, 0.2489, -0.9652, 0.08086, 0.2617, -0.9652, -2.165e-08, 0.2489, -0.9652, -0.08086, 0.2617, -0.9652, -2.233e-08, 0.2617, -0.9652, -2.165e-08, 0.2489, -0.9652, -0.08086, 0.2117, -0.9652, -0.1538, 0.2489, -0.9652, -0.08086, 0.2489, -0.9652, -0.08086, 0.2117, -0.9652, -0.1538, 0.1538, -0.9652, -0.2117, 0.2117, -0.9652, -0.1538, 0.2117, -0.9652, -0.1538, 0.1538, -0.9652, -0.2117, 0.08086, -0.9652, -0.2489, 0.1538, -0.9652, -0.2117, 0.1538, -0.9652, -0.2117, 0.08086, -0.9652, -0.2489, 1.314e-09, -0.9652, -0.2617, 0.08086, -0.9652, -0.2489, 0.08086, -0.9652, -0.2489, 0.0, -0.9652, -0.2617, -0.08086, -0.9652, -0.2489, 1.314e-09, -0.9652, -0.2617, 0.0, -0.9652, -0.2617, -0.08086, -0.9652, -0.2489, -0.1538, -0.9652, -0.2117, -0.08086, -0.9652, -0.2489, -0.08086, -0.9652, -0.2489, -0.1538, -0.9652, -0.2117, -0.2117, -0.9652, -0.1538, -0.1538, -0.9652, -0.2117, -0.1538, -0.9652, -0.2117, -0.2117, -0.9652, -0.1538, -0.2489, -0.9652, -0.08086, -0.2117, -0.9652, -0.1538, -0.2117, -0.9652, -0.1538, -0.2489, -0.9652, -0.08086, -0.2617, -0.9652, -1.655e-07, -0.2489, -0.9652, -0.08086, -0.2489, -0.9652, -0.08086, -0.2617, -0.9652, -2.143e-07, -0.2489, -0.9652, 0.08086, -0.2617, -0.9652, -1.655e-07, -0.2617, -0.9652, -2.143e-07, -0.2489, -0.9652, 0.08086, 0.3792, -0.8833, -0.2755, 0.4458, -0.8833, -0.1448, 0.1745, -0.983, -0.05671, 0.1485, -0.983, -0.1079, 0.2755, -0.8833, -0.3792, 0.3792, -0.8833, -0.2755, 0.1485, -0.983, -0.1079, 0.1079, -0.983, -0.1485, 0.1448, -0.8833, -0.4458, 0.2755, -0.8833, -0.3792, 0.1079, -0.983, -0.1485, 0.05671, -0.983, -0.1745, -1.386e-06, -0.8833, -0.4687, 0.1448, -0.8833, -0.4458, 0.05671, -0.983, -0.1745, 2.484e-08, -0.983, -0.1835, -0.1448, -0.8833, -0.4458, -1.386e-06, -0.8833, -0.4687, 2.484e-08, -0.983, -0.1835, -0.05671, -0.983, -0.1745, -0.2755, -0.8833, -0.3792, -0.1448, -0.8833, -0.4458, -0.05671, -0.983, -0.1745, -0.1079, -0.983, -0.1485, -0.3792, -0.8833, -0.2755, -0.2755, -0.8833, -0.3792, -0.1079, -0.983, -0.1485, -0.1485, -0.983, -0.1079, -0.4458, -0.8833, -0.1448, -0.3792, -0.8833, -0.2755, -0.1485, -0.983, -0.1079, -0.1745, -0.983, -0.05671, -0.4687, -0.8833, 1.492e-06, -0.4458, -0.8833, -0.1448, -0.1745, -0.983, -0.05671, -0.1835, -0.983, 0.0, -0.4458, -0.8833, 0.1448, -0.4687, -0.8833, 1.492e-06, -0.1835, -0.983, 0.0, -0.1745, -0.983, 0.05671, -0.3792, -0.8833, 0.2755, -0.4458, -0.8833, 0.1448, -0.1745, -0.983, 0.05671, -0.1485, -0.983, 0.1079, -0.2755, -0.8833, 0.3792, -0.3792, -0.8833, 0.2755, -0.1485, -0.983, 0.1079, -0.1079, -0.983, 0.1485, -0.1448, -0.8833, 0.4458, -0.2755, -0.8833, 0.3792, -0.1079, -0.983, 0.1485, -0.05671, -0.983, 0.1745, 1.49e-06, -0.8833, 0.4687, -0.1448, -0.8833, 0.4458, -0.05671, -0.983, 0.1745, -3.781e-08, -0.983, 0.1835, 0.1448, -0.8833, 0.4458, 1.49e-06, -0.8833, 0.4687, -3.781e-08, -0.983, 0.1835, 0.05671, -0.983, 0.1745, 0.2755, -0.8833, 0.3792, 0.1448, -0.8833, 0.4458, 0.05671, -0.983, 0.1745, 0.1079, -0.983, 0.1485, 0.3792, -0.8833, 0.2755, 0.2755, -0.8833, 0.3792, 0.1079, -0.983, 0.1485, 0.1485, -0.983, 0.1079, 0.4458, -0.8833, 0.1448, 0.3792, -0.8833, 0.2755, 0.1485, -0.983, 0.1079, 0.1745, -0.983, 0.05671, 0.4687, -0.8833, -1.293e-06, 0.4458, -0.8833, 0.1448, 0.1745, -0.983, 0.05671, 0.1835, -0.983, -2.711e-07, 0.4458, -0.8833, -0.1448, 0.4687, -0.8833, -1.293e-06, 0.1835, -0.983, -2.711e-07, 0.1745, -0.983, -0.05671, 0.2914, -0.9248, -0.2446, 0.3736, -0.9196, -0.1214, 0.3316, -0.9373, -0.1077, 0.2447, -0.9247, -0.2916, 0.2914, -0.9248, -0.2446, 0.3316, -0.9373, -0.1077, 0.1077, -0.9373, -0.3316, 0.1214, -0.9196, -0.3736, 0.2447, -0.9247, -0.2916, 0.1077, -0.9373, -0.3316, -0.02656, -0.9248, -0.3795, 0.1214, -0.9196, -0.3736, 0.1077, -0.9373, -0.3316, -0.0921, -0.9247, -0.3694, -0.02656, -0.9248, -0.3795, 0.1077, -0.9373, -0.3316, -0.2049, -0.9373, -0.282, -0.2309, -0.9196, -0.3178, -0.0921, -0.9247, -0.3694, -0.2049, -0.9373, -0.282, -0.3226, -0.9248, -0.2016, -0.2309, -0.9196, -0.3178, -0.2049, -0.9373, -0.282, -0.353, -0.9247, -0.1427, -0.3226, -0.9248, -0.2016, -0.2049, -0.9373, -0.282, -0.3486, -0.9373, -5.402e-08, -0.3928, -0.9196, 0.0, -0.353, -0.9247, -0.1427, -0.3486, -0.9373, -5.402e-08, -0.3527, -0.9248, 0.1425, -0.3928, -0.9196, 0.0, -0.3486, -0.9373, -5.402e-08, -0.3229, -0.9247, 0.2017, -0.3527, -0.9248, 0.1425, -0.3486, -0.9373, -5.402e-08, -0.2049, -0.9373, 0.282, -0.2309, -0.9196, 0.3178, -0.3229, -0.9247, 0.2017, -0.2049, -0.9373, 0.282, -0.09201, -0.9248, 0.3691, -0.2309, -0.9196, 0.3178, -0.2049, -0.9373, 0.282, -0.02661, -0.9247, 0.3798, -0.09201, -0.9248, 0.3691, -0.2049, -0.9373, 0.282, 0.08177, -0.9337, 0.3485, 0.1214, -0.9196, 0.3736, -0.02661, -0.9247, 0.3798, 0.08177, -0.9337, 0.3485, 0.2332, -0.9208, 0.3127, 0.1214, -0.9196, 0.3736, 0.08177, -0.9337, 0.3485, 0.293, -0.922, 0.2529, 0.2332, -0.9208, 0.3127, 0.08177, -0.9337, 0.3485, 0.3216, -0.9304, 0.1761, 0.3691, -0.9248, 0.09201, 0.293, -0.922, 0.2529, 0.3216, -0.9304, 0.1761, 0.3798, -0.9247, 0.0266, 0.3691, -0.9248, 0.09201, 0.3216, -0.9304, 0.1761, 0.3316, -0.9373, -0.1077, 0.3736, -0.9196, -0.1214, 0.3798, -0.9247, 0.0266, 0.3316, -0.9373, -0.1077, 0.8248, -0.4979, -0.268, 0.268, -0.4979, -0.8248, 0.2807, -0.4181, -0.864, 0.864, -0.4181, -0.2807, 0.268, -0.4979, -0.8248, -0.5098, -0.4979, -0.7016, -0.534, -0.4181, -0.7349, 0.2807, -0.4181, -0.864, -0.5098, -0.4979, -0.7016, -0.8672, -0.4979, 1.431e-05, -0.9084, -0.4181, 7.616e-07, -0.534, -0.4181, -0.7349, -0.8672, -0.4979, 1.431e-05, -0.5097, -0.4979, 0.7016, -0.534, -0.4181, 0.7349, -0.9084, -0.4181, 7.616e-07, -0.5097, -0.4979, 0.7016, 0.1296, -0.4985, 0.8572, 0.1502, -0.4143, 0.8977, -0.534, -0.4181, 0.7349, 0.1296, -0.4985, 0.8572, 0.7752, -0.4985, 0.3881, 0.8073, -0.4143, 0.4202, 0.1502, -0.4143, 0.8977, 0.7752, -0.4985, 0.3881, 0.8248, -0.4979, -0.268, 0.864, -0.4181, -0.2807, 0.8073, -0.4143, 0.4202, 0.8834, -0.3703, -0.287, 0.7148, -0.6597, -0.2322, 0.608, -0.6597, -0.4418, 0.7515, -0.3703, -0.546, 0.7148, -0.6597, -0.2322, 0.8834, -0.3703, -0.287, 0.9289, -0.3703, 2.312e-06, 0.7516, -0.6597, 1.471e-06, 0.7515, -0.3703, -0.546, 0.608, -0.6597, -0.4418, 0.4418, -0.6597, -0.608, 0.546, -0.3703, -0.7515, 0.546, -0.3703, -0.7515, 0.4418, -0.6597, -0.608, 0.2322, -0.6597, -0.7148, 0.287, -0.3703, -0.8834, 0.287, -0.3703, -0.8834, 0.2322, -0.6597, -0.7148, -6.921e-07, -0.6597, -0.7516, -1.75e-07, -0.3703, -0.9289, -1.75e-07, -0.3703, -0.9289, -6.921e-07, -0.6597, -0.7516, -0.2322, -0.6597, -0.7148, -0.287, -0.3703, -0.8834, -0.287, -0.3703, -0.8834, -0.2322, -0.6597, -0.7148, -0.4418, -0.6597, -0.608, -0.546, -0.3703, -0.7515, -0.546, -0.3703, -0.7515, -0.4418, -0.6597, -0.608, -0.608, -0.6597, -0.4418, -0.7515, -0.3703, -0.546, -0.7515, -0.3703, -0.546, -0.608, -0.6597, -0.4418, -0.7148, -0.6597, -0.2322, -0.8834, -0.3703, -0.287, -0.8834, -0.3703, -0.287, -0.7148, -0.6597, -0.2322, -0.7516, -0.6597, 6.995e-07, -0.9289, -0.3703, 1.883e-07, -0.9289, -0.3703, 1.883e-07, -0.7516, -0.6597, 6.995e-07, -0.7148, -0.6596, 0.2323, -0.8834, -0.3703, 0.287, -0.8834, -0.3703, 0.287, -0.7148, -0.6596, 0.2323, -0.608, -0.6597, 0.4418, -0.7515, -0.3703, 0.546, -0.7515, -0.3703, 0.546, -0.608, -0.6597, 0.4418, -0.4418, -0.6597, 0.608, -0.546, -0.3703, 0.7515, -0.546, -0.3703, 0.7515, -0.4418, -0.6597, 0.608, -0.2322, -0.6597, 0.7148, -0.287, -0.3703, 0.8834, -0.287, -0.3703, 0.8834, -0.2322, -0.6597, 0.7148, 6.921e-07, -0.6597, 0.7516, 1.893e-07, -0.3703, 0.9289, 1.893e-07, -0.3703, 0.9289, 6.921e-07, -0.6597, 0.7516, 0.2322, -0.6597, 0.7148, 0.287, -0.3703, 0.8834, 0.287, -0.3703, 0.8834, 0.2322, -0.6597, 0.7148, 0.4418, -0.6597, 0.608, 0.546, -0.3703, 0.7515, 0.546, -0.3703, 0.7515, 0.4418, -0.6597, 0.608, 0.608, -0.6597, 0.4418, 0.7515, -0.3703, 0.546, 0.7515, -0.3703, 0.546, 0.608, -0.6597, 0.4418, 0.7148, -0.6597, 0.2322, 0.8834, -0.3703, 0.287, 0.8834, -0.3703, 0.287, 0.7148, -0.6597, 0.2322, 0.7516, -0.6597, 1.471e-06, 0.9289, -0.3703, 2.312e-06, 0.7887, -0.2229, -0.573, 0.9271, -0.2229, -0.3012, 0.8834, -0.3703, -0.287, 0.7515, -0.3703, -0.546, 0.573, -0.2229, -0.7887, 0.7887, -0.2229, -0.573, 0.7515, -0.3703, -0.546, 0.546, -0.3703, -0.7515, 0.3012, -0.2229, -0.9271, 0.573, -0.2229, -0.7887, 0.546, -0.3703, -0.7515, 0.287, -0.3703, -0.8834, 0.0, -0.2229, -0.9748, 0.3012, -0.2229, -0.9271, 0.287, -0.3703, -0.8834, -1.75e-07, -0.3703, -0.9289, -0.3012, -0.2229, -0.9271, 0.0, -0.2229, -0.9748, -1.75e-07, -0.3703, -0.9289, -0.287, -0.3703, -0.8834, -0.573, -0.2229, -0.7887, -0.3012, -0.2229, -0.9271, -0.287, -0.3703, -0.8834, -0.546, -0.3703, -0.7515, -0.7887, -0.2229, -0.573, -0.573, -0.2229, -0.7887, -0.546, -0.3703, -0.7515, -0.7515, -0.3703, -0.546, -0.9271, -0.2229, -0.3012, -0.7887, -0.2229, -0.573, -0.7515, -0.3703, -0.546, -0.8834, -0.3703, -0.287, -0.9748, -0.2229, 0.0, -0.9271, -0.2229, -0.3012, -0.8834, -0.3703, -0.287, -0.9289, -0.3703, 1.883e-07, -0.9271, -0.2229, 0.3012, -0.9748, -0.2229, 0.0, -0.9289, -0.3703, 1.883e-07, -0.8834, -0.3703, 0.287, -0.7887, -0.2229, 0.573, -0.9271, -0.2229, 0.3012, -0.8834, -0.3703, 0.287, -0.7515, -0.3703, 0.546, -0.573, -0.2229, 0.7887, -0.7887, -0.2229, 0.573, -0.7515, -0.3703, 0.546, -0.546, -0.3703, 0.7515, -0.3012, -0.2229, 0.9271, -0.573, -0.2229, 0.7887, -0.546, -0.3703, 0.7515, -0.287, -0.3703, 0.8834, -4.908e-09, -0.2229, 0.9748, -0.3012, -0.2229, 0.9271, -0.287, -0.3703, 0.8834, 1.893e-07, -0.3703, 0.9289, 0.3012, -0.2229, 0.9271, -4.908e-09, -0.2229, 0.9748, 1.893e-07, -0.3703, 0.9289, 0.287, -0.3703, 0.8834, 0.573, -0.2229, 0.7887, 0.3012, -0.2229, 0.9271, 0.287, -0.3703, 0.8834, 0.546, -0.3703, 0.7515, 0.7887, -0.2229, 0.573, 0.573, -0.2229, 0.7887, 0.546, -0.3703, 0.7515, 0.7515, -0.3703, 0.546, 0.9271, -0.2229, 0.3012, 0.7887, -0.2229, 0.573, 0.7515, -0.3703, 0.546, 0.8834, -0.3703, 0.287, 0.9748, -0.2229, 1.33e-06, 0.9271, -0.2229, 0.3012, 0.8834, -0.3703, 0.287, 0.9289, -0.3703, 2.312e-06, 0.9271, -0.2229, -0.3012, 0.9748, -0.2229, 1.33e-06, 0.9289, -0.3703, 2.312e-06, 0.8834, -0.3703, -0.287, 0.608, -0.6597, -0.4418, 0.7148, -0.6597, -0.2322, 0.4458, -0.8833, -0.1448, 0.3792, -0.8833, -0.2755, 0.4418, -0.6597, -0.608, 0.608, -0.6597, -0.4418, 0.3792, -0.8833, -0.2755, 0.2755, -0.8833, -0.3792, 0.2322, -0.6597, -0.7148, 0.4418, -0.6597, -0.608, 0.2755, -0.8833, -0.3792, 0.1448, -0.8833, -0.4458, -6.921e-07, -0.6597, -0.7516, 0.2322, -0.6597, -0.7148, 0.1448, -0.8833, -0.4458, -1.386e-06, -0.8833, -0.4687, -0.2322, -0.6597, -0.7148, -6.921e-07, -0.6597, -0.7516, -1.386e-06, -0.8833, -0.4687, -0.1448, -0.8833, -0.4458, -0.4418, -0.6597, -0.608, -0.2322, -0.6597, -0.7148, -0.1448, -0.8833, -0.4458, -0.2755, -0.8833, -0.3792, -0.608, -0.6597, -0.4418, -0.4418, -0.6597, -0.608, -0.2755, -0.8833, -0.3792, -0.3792, -0.8833, -0.2755, -0.7148, -0.6597, -0.2322, -0.608, -0.6597, -0.4418, -0.3792, -0.8833, -0.2755, -0.4458, -0.8833, -0.1448, -0.7516, -0.6597, 6.995e-07, -0.7148, -0.6597, -0.2322, -0.4458, -0.8833, -0.1448, -0.4687, -0.8833, 1.492e-06, -0.7148, -0.6596, 0.2323, -0.7516, -0.6597, 6.995e-07, -0.4687, -0.8833, 1.492e-06, -0.4458, -0.8833, 0.1448, -0.608, -0.6597, 0.4418, -0.7148, -0.6596, 0.2323, -0.4458, -0.8833, 0.1448, -0.3792, -0.8833, 0.2755, -0.4418, -0.6597, 0.608, -0.608, -0.6597, 0.4418, -0.3792, -0.8833, 0.2755, -0.2755, -0.8833, 0.3792, -0.2322, -0.6597, 0.7148, -0.4418, -0.6597, 0.608, -0.2755, -0.8833, 0.3792, -0.1448, -0.8833, 0.4458, 6.921e-07, -0.6597, 0.7516, -0.2322, -0.6597, 0.7148, -0.1448, -0.8833, 0.4458, 1.49e-06, -0.8833, 0.4687, 0.2322, -0.6597, 0.7148, 6.921e-07, -0.6597, 0.7516, 1.49e-06, -0.8833, 0.4687, 0.1448, -0.8833, 0.4458, 0.4418, -0.6597, 0.608, 0.2322, -0.6597, 0.7148, 0.1448, -0.8833, 0.4458, 0.2755, -0.8833, 0.3792, 0.608, -0.6597, 0.4418, 0.4418, -0.6597, 0.608, 0.2755, -0.8833, 0.3792, 0.3792, -0.8833, 0.2755, 0.7148, -0.6597, 0.2322, 0.608, -0.6597, 0.4418, 0.3792, -0.8833, 0.2755, 0.4458, -0.8833, 0.1448, 0.7516, -0.6597, 1.471e-06, 0.7148, -0.6597, 0.2322, 0.4458, -0.8833, 0.1448, 0.4687, -0.8833, -1.293e-06, 0.7148, -0.6597, -0.2322, 0.7516, -0.6597, 1.471e-06, 0.4687, -0.8833, -1.293e-06, 0.4458, -0.8833, -0.1448])] * 3)])

# ---- objects
ob_eb_ceiling_light_01 = bpy.data.objects.new('eb_ceiling_light_01', me_eb_ceiling_light_01)

# ---- transforms, parenting, visibility, modifiers, constraints
ob_eb_ceiling_light_01.location = (0.0, 0.0, 0.0)
ob_eb_ceiling_light_01.rotation_euler = (1.571, -0.0, 0.0)
ob_eb_ceiling_light_01.scale = (0.01646, 0.01646, 0.01646)
ob_eb_ceiling_light_01.lineart.crease_threshold = 0.0

# ---- collection membership
col_collection.objects.link(ob_eb_ceiling_light_01)

# ---- scene / render settings (as saved in the file)
scene.frame_start = 1; scene.frame_end = 250; scene.frame_set(1)
scene.render.engine = 'BLENDER_EEVEE_NEXT'
scene.cycles.use_denoising = False
scene.cycles.samples = 128
scene.cycles.sampling_pattern = 'TABULATED_SOBOL'
scene.cycles.use_adaptive_sampling = False
scene.cycles.use_light_tree = False
scene.view_settings.view_transform = 'Filmic'
bpy.context.view_layer.update()

# ---- added for rendering (the .blend has no active camera and no usable light): camera, sun
cam_auto = bpy.data.cameras.new('AutoCamera')
cam_auto.lens = 50.0
cam_auto.sensor_width = 36.0
cam_auto.clip_end = 1000.0
ob_auto_camera = bpy.data.objects.new('AutoCamera', cam_auto)
scene.collection.objects.link(ob_auto_camera)
ob_auto_camera.location = (0.854819, -1.02578, 0.556723)
ob_auto_camera.rotation_euler = (1.09748, -7.21219e-08, 0.694738)
scene.camera = ob_auto_camera
light_auto_sun = bpy.data.lights.new('AutoSun', 'SUN')
light_auto_sun.energy = 3.0
light_auto_sun.angle = 0.0523599
ob_auto_sun = bpy.data.objects.new('AutoSun', light_auto_sun)
scene.collection.objects.link(ob_auto_sun)
ob_auto_sun.rotation_euler = (0.872665, 0.174533, 0.523599)
bpy.context.view_layer.update()

